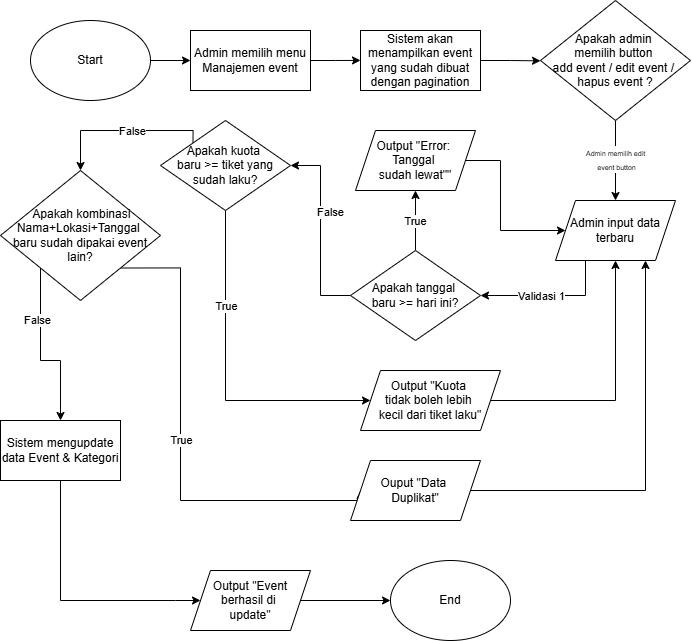

The diagram above was exported from draw.io. Its source (the exported page's mxGraphModel, read from the mxfile embedded in the PNG):
<mxGraphModel dx="1246" dy="676" grid="1" gridSize="10" guides="1" tooltips="1" connect="1" arrows="1" fold="1" page="1" pageScale="1" pageWidth="850" pageHeight="1100" math="0" shadow="0">
  <root>
    <mxCell id="0" />
    <mxCell id="1" parent="0" />
    <mxCell id="qiCyhK4skaf1NYluBs60-1" edge="1" parent="1" source="qiCyhK4skaf1NYluBs60-2" style="edgeStyle=orthogonalEdgeStyle;rounded=0;orthogonalLoop=1;jettySize=auto;html=1;exitX=1;exitY=0.5;exitDx=0;exitDy=0;entryX=0;entryY=0.5;entryDx=0;entryDy=0;" target="qiCyhK4skaf1NYluBs60-4">
      <mxGeometry relative="1" as="geometry" />
    </mxCell>
    <mxCell id="qiCyhK4skaf1NYluBs60-2" parent="1" style="ellipse;whiteSpace=wrap;html=1;" value="Start" vertex="1">
      <mxGeometry height="80" width="120" x="120" y="60" as="geometry" />
    </mxCell>
    <mxCell id="qiCyhK4skaf1NYluBs60-3" edge="1" parent="1" source="qiCyhK4skaf1NYluBs60-4" style="edgeStyle=orthogonalEdgeStyle;rounded=0;orthogonalLoop=1;jettySize=auto;html=1;exitX=1;exitY=0.5;exitDx=0;exitDy=0;">
      <mxGeometry relative="1" as="geometry">
        <mxPoint x="450" y="99.89473684210532" as="targetPoint" />
      </mxGeometry>
    </mxCell>
    <mxCell id="qiCyhK4skaf1NYluBs60-4" parent="1" style="rounded=0;whiteSpace=wrap;html=1;" value="Admin memilih menu Manajemen event" vertex="1">
      <mxGeometry height="60" width="120" x="280" y="70" as="geometry" />
    </mxCell>
    <mxCell id="qiCyhK4skaf1NYluBs60-5" edge="1" parent="1" source="qiCyhK4skaf1NYluBs60-6" style="edgeStyle=orthogonalEdgeStyle;rounded=0;orthogonalLoop=1;jettySize=auto;html=1;exitX=1;exitY=0.5;exitDx=0;exitDy=0;">
      <mxGeometry relative="1" as="geometry">
        <mxPoint x="630" y="100.37037037037032" as="targetPoint" />
      </mxGeometry>
    </mxCell>
    <mxCell id="qiCyhK4skaf1NYluBs60-6" parent="1" style="rounded=0;whiteSpace=wrap;html=1;" value="Sistem akan menampilkan event yang sudah dibuat dengan pagination" vertex="1">
      <mxGeometry height="60" width="120" x="450" y="70" as="geometry" />
    </mxCell>
    <mxCell id="yUhUepaeUj3InHXice5r-1" edge="1" parent="1" source="qiCyhK4skaf1NYluBs60-7" style="edgeStyle=orthogonalEdgeStyle;rounded=0;orthogonalLoop=1;jettySize=auto;html=1;exitX=0.5;exitY=1;exitDx=0;exitDy=0;entryX=0.5;entryY=0;entryDx=0;entryDy=0;" target="yUhUepaeUj3InHXice5r-3">
      <mxGeometry relative="1" as="geometry">
        <mxPoint x="705.4444444444443" y="210" as="targetPoint" />
      </mxGeometry>
    </mxCell>
    <mxCell id="yUhUepaeUj3InHXice5r-12" connectable="0" parent="yUhUepaeUj3InHXice5r-1" style="edgeLabel;html=1;align=center;verticalAlign=middle;resizable=0;points=[];" value="&lt;font style=&quot;font-size: 7px;&quot;&gt;Admin memilih edit&amp;nbsp;&lt;/font&gt;&lt;div&gt;&lt;font style=&quot;font-size: 7px;&quot;&gt;event button&lt;/font&gt;&lt;/div&gt;" vertex="1">
      <mxGeometry relative="1" x="-0.0289" as="geometry">
        <mxPoint as="offset" />
      </mxGeometry>
    </mxCell>
    <mxCell id="qiCyhK4skaf1NYluBs60-7" parent="1" style="rhombus;whiteSpace=wrap;html=1;" value="Apakah admin&amp;nbsp;&lt;div&gt;memilih button&amp;nbsp;&lt;/div&gt;&lt;div&gt;add event / edit event /&amp;nbsp;&lt;/div&gt;&lt;div&gt;hapus event ?&lt;/div&gt;" vertex="1">
      <mxGeometry height="120" width="150" x="630" y="40" as="geometry" />
    </mxCell>
    <mxCell id="yUhUepaeUj3InHXice5r-9" edge="1" parent="1" source="yUhUepaeUj3InHXice5r-3" style="edgeStyle=orthogonalEdgeStyle;rounded=0;orthogonalLoop=1;jettySize=auto;html=1;exitX=0.25;exitY=1;exitDx=0;exitDy=0;entryX=1;entryY=0.5;entryDx=0;entryDy=0;" target="yUhUepaeUj3InHXice5r-4">
      <mxGeometry relative="1" as="geometry" />
    </mxCell>
    <mxCell id="cWc4LZk5qcTFXGZOFSyC-1" connectable="0" parent="yUhUepaeUj3InHXice5r-9" style="edgeLabel;html=1;align=center;verticalAlign=middle;resizable=0;points=[];" value="Validasi 1" vertex="1">
      <mxGeometry relative="1" x="0.333" y="-1" as="geometry">
        <mxPoint x="13" y="1" as="offset" />
      </mxGeometry>
    </mxCell>
    <mxCell id="yUhUepaeUj3InHXice5r-3" parent="1" style="shape=parallelogram;perimeter=parallelogramPerimeter;whiteSpace=wrap;html=1;fixedSize=1;" value="Admin input data terbaru" vertex="1">
      <mxGeometry height="60" width="120" x="645" y="240" as="geometry" />
    </mxCell>
    <mxCell id="yUhUepaeUj3InHXice5r-10" edge="1" parent="1" source="yUhUepaeUj3InHXice5r-4" style="edgeStyle=orthogonalEdgeStyle;rounded=0;orthogonalLoop=1;jettySize=auto;html=1;exitX=0.5;exitY=0;exitDx=0;exitDy=0;entryX=0.5;entryY=1;entryDx=0;entryDy=0;" target="yUhUepaeUj3InHXice5r-5">
      <mxGeometry relative="1" as="geometry" />
    </mxCell>
    <mxCell id="cWc4LZk5qcTFXGZOFSyC-2" connectable="0" parent="yUhUepaeUj3InHXice5r-10" style="edgeLabel;html=1;align=center;verticalAlign=middle;resizable=0;points=[];" value="True" vertex="1">
      <mxGeometry relative="1" x="-0.0205" y="1" as="geometry">
        <mxPoint as="offset" />
      </mxGeometry>
    </mxCell>
    <mxCell id="cWc4LZk5qcTFXGZOFSyC-4" edge="1" parent="1" source="yUhUepaeUj3InHXice5r-4" style="edgeStyle=orthogonalEdgeStyle;rounded=0;orthogonalLoop=1;jettySize=auto;html=1;exitX=0;exitY=0.5;exitDx=0;exitDy=0;entryX=1;entryY=0.5;entryDx=0;entryDy=0;" target="cWc4LZk5qcTFXGZOFSyC-3">
      <mxGeometry relative="1" as="geometry" />
    </mxCell>
    <mxCell id="cWc4LZk5qcTFXGZOFSyC-5" connectable="0" parent="cWc4LZk5qcTFXGZOFSyC-4" style="edgeLabel;html=1;align=center;verticalAlign=middle;resizable=0;points=[];" value="False" vertex="1">
      <mxGeometry relative="1" x="0.1981" y="-1" as="geometry">
        <mxPoint x="8" y="1" as="offset" />
      </mxGeometry>
    </mxCell>
    <mxCell id="yUhUepaeUj3InHXice5r-4" parent="1" style="rhombus;whiteSpace=wrap;html=1;" value="Apakah tanggal&amp;nbsp;&lt;div&gt;baru &lt;font face=&quot;Google Sans Text, sans-serif&quot;&gt;&amp;gt;=&lt;/font&gt;&amp;nbsp;hari ini?&lt;/div&gt;" vertex="1">
      <mxGeometry height="90" width="130" x="440" y="290" as="geometry" />
    </mxCell>
    <mxCell id="yUhUepaeUj3InHXice5r-11" edge="1" parent="1" source="yUhUepaeUj3InHXice5r-5" style="edgeStyle=orthogonalEdgeStyle;rounded=0;orthogonalLoop=1;jettySize=auto;html=1;exitX=1;exitY=0.5;exitDx=0;exitDy=0;entryX=0;entryY=0.5;entryDx=0;entryDy=0;" target="yUhUepaeUj3InHXice5r-3">
      <mxGeometry relative="1" as="geometry">
        <Array as="points">
          <mxPoint x="590" y="200" />
          <mxPoint x="590" y="270" />
        </Array>
      </mxGeometry>
    </mxCell>
    <mxCell id="yUhUepaeUj3InHXice5r-5" parent="1" style="shape=parallelogram;perimeter=parallelogramPerimeter;whiteSpace=wrap;html=1;fixedSize=1;" value="Output &quot;Error:&amp;nbsp;&lt;div&gt;Tanggal&amp;nbsp;&lt;/div&gt;&lt;div&gt;sudah lewat&quot;&quot;&lt;/div&gt;" vertex="1">
      <mxGeometry height="60" width="120" x="445" y="170" as="geometry" />
    </mxCell>
    <mxCell id="cWc4LZk5qcTFXGZOFSyC-8" edge="1" parent="1" source="cWc4LZk5qcTFXGZOFSyC-3" style="edgeStyle=orthogonalEdgeStyle;rounded=0;orthogonalLoop=1;jettySize=auto;html=1;exitX=0.5;exitY=1;exitDx=0;exitDy=0;entryX=0;entryY=0.5;entryDx=0;entryDy=0;" target="cWc4LZk5qcTFXGZOFSyC-7">
      <mxGeometry relative="1" as="geometry">
        <Array as="points">
          <mxPoint x="315" y="440" />
        </Array>
      </mxGeometry>
    </mxCell>
    <mxCell id="cWc4LZk5qcTFXGZOFSyC-16" connectable="0" parent="cWc4LZk5qcTFXGZOFSyC-8" style="edgeLabel;html=1;align=center;verticalAlign=middle;resizable=0;points=[];" value="True" vertex="1">
      <mxGeometry relative="1" x="-0.4322" as="geometry">
        <mxPoint as="offset" />
      </mxGeometry>
    </mxCell>
    <mxCell id="cWc4LZk5qcTFXGZOFSyC-12" edge="1" parent="1" source="cWc4LZk5qcTFXGZOFSyC-3" style="edgeStyle=orthogonalEdgeStyle;rounded=0;orthogonalLoop=1;jettySize=auto;html=1;exitX=0;exitY=0;exitDx=0;exitDy=0;entryX=0.5;entryY=0;entryDx=0;entryDy=0;" target="cWc4LZk5qcTFXGZOFSyC-11">
      <mxGeometry relative="1" as="geometry">
        <Array as="points">
          <mxPoint x="283" y="170" />
          <mxPoint x="170" y="170" />
        </Array>
      </mxGeometry>
    </mxCell>
    <mxCell id="cWc4LZk5qcTFXGZOFSyC-24" connectable="0" parent="cWc4LZk5qcTFXGZOFSyC-12" style="edgeLabel;html=1;align=center;verticalAlign=middle;resizable=0;points=[];" value="False" vertex="1">
      <mxGeometry relative="1" x="-0.1027" y="4" as="geometry">
        <mxPoint y="-4" as="offset" />
      </mxGeometry>
    </mxCell>
    <mxCell id="cWc4LZk5qcTFXGZOFSyC-3" parent="1" style="rhombus;whiteSpace=wrap;html=1;" value="Apakah kuota&amp;nbsp;&lt;div&gt;baru &lt;font face=&quot;Google Sans Text, sans-serif&quot;&gt;&amp;gt;=&lt;/font&gt;&amp;nbsp;tiket yang sudah laku?&lt;/div&gt;" vertex="1">
      <mxGeometry height="90" width="130" x="250" y="160" as="geometry" />
    </mxCell>
    <mxCell id="cWc4LZk5qcTFXGZOFSyC-9" edge="1" parent="1" source="cWc4LZk5qcTFXGZOFSyC-7" style="edgeStyle=orthogonalEdgeStyle;rounded=0;orthogonalLoop=1;jettySize=auto;html=1;exitX=1;exitY=0.5;exitDx=0;exitDy=0;entryX=0.5;entryY=1;entryDx=0;entryDy=0;" target="yUhUepaeUj3InHXice5r-3">
      <mxGeometry relative="1" as="geometry" />
    </mxCell>
    <mxCell id="cWc4LZk5qcTFXGZOFSyC-7" parent="1" style="shape=parallelogram;perimeter=parallelogramPerimeter;whiteSpace=wrap;html=1;fixedSize=1;" value="Output &quot;Kuota&amp;nbsp;&lt;div&gt;tidak boleh lebih&amp;nbsp;&lt;/div&gt;&lt;div&gt;kecil dari tiket laku&lt;span style=&quot;background-color: transparent; color: light-dark(rgb(0, 0, 0), rgb(255, 255, 255));&quot;&gt;&quot;&lt;/span&gt;&lt;/div&gt;" vertex="1">
      <mxGeometry height="60" width="140" x="450" y="410" as="geometry" />
    </mxCell>
    <mxCell id="cWc4LZk5qcTFXGZOFSyC-14" edge="1" parent="1" source="cWc4LZk5qcTFXGZOFSyC-11" style="edgeStyle=orthogonalEdgeStyle;rounded=0;orthogonalLoop=1;jettySize=auto;html=1;exitX=1;exitY=1;exitDx=0;exitDy=0;entryX=0;entryY=0.5;entryDx=0;entryDy=0;" target="cWc4LZk5qcTFXGZOFSyC-13">
      <mxGeometry relative="1" as="geometry">
        <Array as="points">
          <mxPoint x="270" y="308" />
          <mxPoint x="270" y="540" />
        </Array>
      </mxGeometry>
    </mxCell>
    <mxCell id="cWc4LZk5qcTFXGZOFSyC-15" connectable="0" parent="cWc4LZk5qcTFXGZOFSyC-14" style="edgeLabel;html=1;align=center;verticalAlign=middle;resizable=0;points=[];" value="True" vertex="1">
      <mxGeometry relative="1" x="-0.0399" y="2" as="geometry">
        <mxPoint x="-2" as="offset" />
      </mxGeometry>
    </mxCell>
    <mxCell id="cWc4LZk5qcTFXGZOFSyC-30" edge="1" parent="1" source="cWc4LZk5qcTFXGZOFSyC-11" style="edgeStyle=orthogonalEdgeStyle;rounded=0;orthogonalLoop=1;jettySize=auto;html=1;exitX=0;exitY=1;exitDx=0;exitDy=0;entryX=0.5;entryY=0;entryDx=0;entryDy=0;" target="cWc4LZk5qcTFXGZOFSyC-27">
      <mxGeometry relative="1" as="geometry" />
    </mxCell>
    <mxCell id="cWc4LZk5qcTFXGZOFSyC-33" connectable="0" parent="cWc4LZk5qcTFXGZOFSyC-30" style="edgeLabel;html=1;align=center;verticalAlign=middle;resizable=0;points=[];" value="False" vertex="1">
      <mxGeometry relative="1" x="-0.4047" y="-4" as="geometry">
        <mxPoint as="offset" />
      </mxGeometry>
    </mxCell>
    <mxCell id="cWc4LZk5qcTFXGZOFSyC-11" parent="1" style="rhombus;whiteSpace=wrap;html=1;" value="&amp;nbsp;Apakah kombinasi Nama+Lokasi+Tanggal&amp;nbsp;&lt;div&gt;baru sudah dipakai event lain?&lt;/div&gt;" vertex="1">
      <mxGeometry height="130" width="160" x="90" y="210" as="geometry" />
    </mxCell>
    <mxCell id="cWc4LZk5qcTFXGZOFSyC-26" edge="1" parent="1" source="cWc4LZk5qcTFXGZOFSyC-13" style="edgeStyle=orthogonalEdgeStyle;rounded=0;orthogonalLoop=1;jettySize=auto;html=1;exitX=1;exitY=0.5;exitDx=0;exitDy=0;entryX=0.75;entryY=1;entryDx=0;entryDy=0;" target="yUhUepaeUj3InHXice5r-3">
      <mxGeometry relative="1" as="geometry" />
    </mxCell>
    <mxCell id="cWc4LZk5qcTFXGZOFSyC-13" parent="1" style="shape=parallelogram;perimeter=parallelogramPerimeter;whiteSpace=wrap;html=1;fixedSize=1;" value="Ouput &quot;Data&amp;nbsp;&lt;div&gt;Duplikat&lt;span style=&quot;background-color: transparent; color: light-dark(rgb(0, 0, 0), rgb(255, 255, 255));&quot;&gt;&quot;&lt;/span&gt;&lt;/div&gt;" vertex="1">
      <mxGeometry height="60" width="130" x="440" y="500" as="geometry" />
    </mxCell>
    <mxCell id="cWc4LZk5qcTFXGZOFSyC-32" edge="1" parent="1" source="cWc4LZk5qcTFXGZOFSyC-19" style="edgeStyle=orthogonalEdgeStyle;rounded=0;orthogonalLoop=1;jettySize=auto;html=1;exitX=1;exitY=0.5;exitDx=0;exitDy=0;" target="cWc4LZk5qcTFXGZOFSyC-22">
      <mxGeometry relative="1" as="geometry" />
    </mxCell>
    <mxCell id="cWc4LZk5qcTFXGZOFSyC-19" parent="1" style="shape=parallelogram;perimeter=parallelogramPerimeter;whiteSpace=wrap;html=1;fixedSize=1;" value="Output &quot;Event berhasil di&amp;nbsp;&lt;div&gt;update&quot;&lt;/div&gt;" vertex="1">
      <mxGeometry height="60" width="120" x="280" y="610" as="geometry" />
    </mxCell>
    <mxCell id="cWc4LZk5qcTFXGZOFSyC-22" parent="1" style="ellipse;whiteSpace=wrap;html=1;" value="End" vertex="1">
      <mxGeometry height="80" width="120" x="480.0000000000002" y="600" as="geometry" />
    </mxCell>
    <mxCell id="cWc4LZk5qcTFXGZOFSyC-31" edge="1" parent="1" source="cWc4LZk5qcTFXGZOFSyC-27" style="edgeStyle=orthogonalEdgeStyle;rounded=0;orthogonalLoop=1;jettySize=auto;html=1;exitX=0.5;exitY=1;exitDx=0;exitDy=0;entryX=0;entryY=0.5;entryDx=0;entryDy=0;" target="cWc4LZk5qcTFXGZOFSyC-19">
      <mxGeometry relative="1" as="geometry">
        <Array as="points">
          <mxPoint x="150" y="640" />
          <mxPoint x="265" y="640" />
        </Array>
      </mxGeometry>
    </mxCell>
    <mxCell id="cWc4LZk5qcTFXGZOFSyC-27" parent="1" style="rounded=0;whiteSpace=wrap;html=1;" value="Sistem mengupdate data Event &amp;amp; Kategori" vertex="1">
      <mxGeometry height="60" width="120" x="90" y="460" as="geometry" />
    </mxCell>
  </root>
</mxGraphModel>